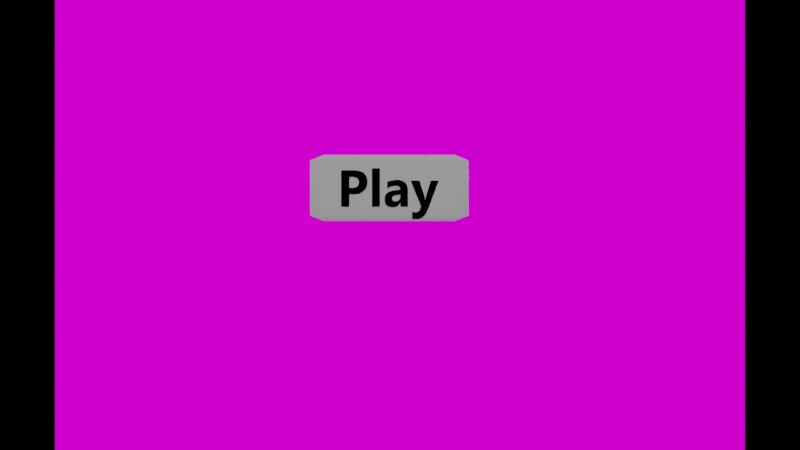 # Source: menu.blend  (saved by Blender 2.90.8; exported with 4.5.12 LTS)
import bpy
from mathutils import Matrix  # noqa: F401  (used for matrix-valued properties, if any)

bpy.ops.wm.read_factory_settings(use_empty=True)
scene = bpy.context.scene
scene.name = 'Scene'

# ---- collections
col_collection = bpy.data.collections.new('Collection'); scene.collection.children.link(col_collection)

# ---- images (referenced by path relative to the original .blend; pixels are not part of the script)
import os
ASSET_DIR = os.environ.get("B2B_ASSET_DIR", "")  # directory of the original .blend (textures are referenced by path, not embedded)
HERE = os.path.dirname(os.path.abspath(__file__))  # packed textures are extracted next to this script under _unpacked/

def load_image(name, relpath, width, height, colorspace="sRGB"):
    """Load a texture the original file referenced (path relative to the .blend, or extracted next to this script)."""
    p = next((c for c in (os.path.join(HERE, relpath), os.path.join(ASSET_DIR, relpath)) if relpath and os.path.exists(c)), "")
    if p:
        img = bpy.data.images.load(p, check_existing=True)
        img.name = name
    else:  # same state as the original file: an image datablock whose file is absent (Cycles renders it pink)
        img = bpy.data.images.new(name, width, height)
        img.source = "FILE"
        img.filepath = "//" + (relpath or name)
    img.colorspace_settings.name = colorspace
    return img
img_start_png = load_image('start.png', 'start.png', 1024, 1024, 'sRGB')

# ---- materials (node trees are filled in below, after node groups)
mat_start = bpy.data.materials.new('start')
mat_start.use_transparent_shadow = False
mat_material_002 = bpy.data.materials.new('Material.002')
mat_material_002.use_transparent_shadow = False
mat_material_002.diffuse_color = (1.0, 1.0, 1.0, 1.0)
mat_material_001 = bpy.data.materials.new('Material.001')
mat_material_001.use_transparent_shadow = False
mat_material_001.diffuse_color = (0.0, 0.0, 0.0, 1.0)

# ---- material node trees
mat_start.use_nodes = True; mat_start.node_tree.nodes.clear()
_N = mat_start.node_tree.nodes; _L = mat_start.node_tree.links
n0 = _N.new('ShaderNodeOutputMaterial'); n0.name = 'Material Output'; n0.location = (263, 260)
n1 = _N.new('ShaderNodeEmission'); n1.name = 'Emission'; n1.location = (4, 232)
n2 = _N.new('ShaderNodeTexImage'); n2.name = 'Image Texture'; n2.location = (-373, 217)
n2.image = img_start_png
_L.new(n2.outputs[0], n1.inputs[0])
_L.new(n1.outputs[0], n0.inputs[0])
n0.is_active_output = True

# ---- world
world_world = bpy.data.worlds.new('World'); scene.world = world_world
world_world.use_nodes = True; world_world.node_tree.nodes.clear()
_N = world_world.node_tree.nodes; _L = world_world.node_tree.links
n0 = _N.new('ShaderNodeOutputWorld'); n0.name = 'World Output'; n0.location = (300, 300)
n1 = _N.new('ShaderNodeBackground'); n1.name = 'Background'; n1.location = (10, 300)
n1.inputs[0].default_value = (0.0, 0.0, 0.0, 1.0)
_L.new(n1.outputs[0], n0.inputs[0])
n0.is_active_output = True
world_world.color = (0.05088, 0.05088, 0.05088)
world_world.use_sun_shadow = False
world_world.sun_shadow_jitter_overblur = 0.0

# ---- cameras
cam_camera = bpy.data.cameras.new('Camera')
cam_camera.sensor_fit = 'VERTICAL'
cam_camera.clip_end = 100.0
cam_camera.ortho_scale = 7.314

# ---- lights
light_light = bpy.data.lights.new('Light', 'POINT')
light_light.transmission_factor = 0.0
light_light.energy = 1000.0
light_light.shadow_soft_size = 0.1
light_light.shadow_maximum_resolution = 0.006
light_light.use_absolute_resolution = True
light_sun = bpy.data.lights.new('Sun', 'SUN')
light_sun.transmission_factor = 0.0
light_sun.energy = 1.0
light_sun.shadow_soft_size = 0.125

# ---- meshes
me_plane = bpy.data.meshes.new('Plane')
me_plane.from_pydata([(-1.0, -1.0, 0.0), (1.0, -1.0, 0.0), (-1.0, 1.0, 0.0), (1.0, 1.0, 0.0)], [], [(0, 1, 3, 2)])
_uv = me_plane.uv_layers.new(name='UVMap')
_uv.uv.foreach_set('vector', [0.0, 0.0, 1.0, 0.0, 1.0, 1.0, 0.0, 1.0])
me_plane.materials.append(mat_start)
me_plane.use_remesh_fix_poles = True
me_plane.use_remesh_preserve_attributes = False
me_plane.use_mirror_vertex_groups = False
me_plane.update()
me_cube_001 = bpy.data.meshes.new('Cube.001')
me_cube_001.from_pydata([(-1.0, -1.0, -1.0), (-1.0, -1.0, 1.0), (-1.0, 1.0, -1.0), (-1.0, 1.0, 1.0), (1.0, -1.0, -1.0), (1.0, -1.0, 1.0), (1.0, 1.0, -1.0), (1.0, 1.0, 1.0), (-1.0, 0.0, -1.0), (-1.0, 0.0, 1.0), (1.0, 0.0, -1.0), (1.0, 0.0, 1.0)], [], [(8, 9, 3, 2), (2, 3, 7, 6), (10, 11, 5, 4), (4, 5, 1, 0), (8, 10, 4, 0), (11, 9, 1, 5), (7, 3, 9, 11), (2, 6, 10, 8), (6, 7, 11, 10), (0, 1, 9, 8)])
me_cube_001.polygons.foreach_set('use_smooth', [True] * 10)
_uv = me_cube_001.uv_layers.new(name='UVMap')
_uv.uv.foreach_set('vector', [0.375, 0.125, 0.625, 0.125, 0.625, 0.25, 0.375, 0.25, 0.375, 0.25, 0.625, 0.25, 0.625, 0.5, 0.375, 0.5, 0.375, 0.625, 0.625, 0.625, 0.625, 0.75, 0.375, 0.75, 0.375, 0.75, 0.625, 0.75, 0.625, 1.0, 0.375, 1.0, 0.125, 0.625, 0.375, 0.625, 0.375, 0.75, 0.125, 0.75, 0.625, 0.625, 0.875, 0.625, 0.875, 0.75, 0.625, 0.75, 0.625, 0.5, 0.875, 0.5, 0.875, 0.625, 0.625, 0.625, 0.125, 0.5, 0.375, 0.5, 0.375, 0.625, 0.125, 0.625, 0.375, 0.5, 0.625, 0.5, 0.625, 0.625, 0.375, 0.625, 0.375, 0.0, 0.625, 0.0, 0.625, 0.125, 0.375, 0.125])
me_cube_001.materials.append(mat_material_002)
me_cube_001.use_remesh_fix_poles = True
me_cube_001.use_remesh_preserve_attributes = False
me_cube_001.use_mirror_vertex_groups = False
me_cube_001.update()
me_text = bpy.data.meshes.new('Text')
me_text.from_pydata([(1.351, 0.3417, 0.0), (1.213, -0.02736, 0.0), (1.204, -0.04863, 0.0), (1.194, -0.06804, 0.0), (1.184, -0.08561, 0.0), (1.174, -0.1013, 0.0), (1.162, -0.1152, 0.0), (1.15, -0.1272, 0.0), (1.137, -0.1374, 0.0), (1.123, -0.1457, 0.0), (1.109, -0.1522, 0.0), (1.094, -0.1568, 0.0), (1.078, -0.1596, 0.0), (1.062, -0.1605, 0.0), (1.055, -0.1604, 0.0), (1.049, -0.1603, 0.0), (1.043, -0.16, 0.0), (1.038, -0.1595, 0.0), (1.032, -0.159, 0.0), (1.027, -0.1583, 0.0), (1.022, -0.1575, 0.0), (1.017, -0.1566, 0.0), (1.012, -0.1556, 0.0), (1.007, -0.1545, 0.0), (1.003, -0.1532, 0.0), (0.9987, -0.1518, 0.0), (0.9987, -0.06773, 0.0), (1.002, -0.06971, 0.0), (1.006, -0.07151, 0.0), (1.009, -0.07314, 0.0), (1.013, -0.07459, 0.0), (1.017, -0.07588, 0.0), (1.021, -0.07699, 0.0), (1.024, -0.07794, 0.0), (1.028, -0.07871, 0.0), (1.032, -0.07931, 0.0), (1.036, -0.07974, 0.0), (1.04, -0.07999, 0.0), (1.044, -0.08008, 0.0), (1.051, -0.07981, 0.0), (1.057, -0.07901, 0.0), (1.063, -0.07768, 0.0), (1.069, -0.07582, 0.0), (1.074, -0.07342, 0.0), (1.079, -0.07049, 0.0), (1.083, -0.06702, 0.0), (1.088, -0.06303, 0.0), (1.092, -0.0585, 0.0), (1.095, -0.05343, 0.0), (1.098, -0.04784, 0.0), (1.101, -0.04171, 0.0), (1.119, 0.0006673, 0.0), (0.9803, 0.3417, 0.0), (1.097, 0.3417, 0.0), (1.161, 0.1338, 0.0), (1.162, 0.1305, 0.0), (1.163, 0.1272, 0.0), (1.164, 0.1237, 0.0), (1.165, 0.1201, 0.0), (1.165, 0.1165, 0.0), (1.166, 0.1127, 0.0), (1.167, 0.1088, 0.0), (1.168, 0.1049, 0.0), (1.168, 0.1008, 0.0), (1.169, 0.09668, 0.0), (1.17, 0.09243, 0.0), (1.17, 0.08809, 0.0), (1.172, 0.08809, 0.0), (1.172, 0.09136, 0.0), (1.173, 0.09472, 0.0), (1.173, 0.09816, 0.0), (1.174, 0.1017, 0.0), (1.175, 0.1053, 0.0), (1.176, 0.109, 0.0), (1.177, 0.1128, 0.0), (1.178, 0.1167, 0.0), (1.179, 0.1207, 0.0), (1.18, 0.1247, 0.0), (1.181, 0.1289, 0.0), (1.183, 0.1331, 0.0), (1.247, 0.3417, 0.0), (0.9426, 0.0, 0.0), (0.8428, 0.0, 0.0), (0.8428, 0.04905, 0.0), (0.8415, 0.04905, 0.0), (0.8356, 0.03988, 0.0), (0.8291, 0.03151, 0.0), (0.8223, 0.02394, 0.0), (0.8149, 0.01717, 0.0), (0.8071, 0.01119, 0.0), (0.7989, 0.006006, 0.0), (0.7902, 0.001622, 0.0), (0.781, -0.001965, 0.0), (0.7714, -0.004755, 0.0), (0.7613, -0.006747, 0.0), (0.7507, -0.007943, 0.0), (0.7397, -0.008342, 0.0), (0.7316, -0.008146, 0.0), (0.7238, -0.007558, 0.0), (0.7162, -0.006579, 0.0), (0.7089, -0.005209, 0.0), (0.702, -0.003447, 0.0), (0.6953, -0.001293, 0.0), (0.6889, 0.001252, 0.0), (0.6829, 0.004189, 0.0), (0.6771, 0.007518, 0.0), (0.6716, 0.01124, 0.0), (0.6664, 0.01535, 0.0), (0.6615, 0.01985, 0.0), (0.6569, 0.02468, 0.0), (0.6528, 0.02978, 0.0), (0.649, 0.03513, 0.0), (0.6456, 0.04074, 0.0), (0.6427, 0.04662, 0.0), (0.6401, 0.05276, 0.0), (0.6379, 0.05916, 0.0), (0.6361, 0.06583, 0.0), (0.6347, 0.07275, 0.0), (0.6338, 0.07994, 0.0), (0.6332, 0.08738, 0.0), (0.633, 0.0951, 0.0), (0.6338, 0.1111, 0.0), (0.6362, 0.1259, 0.0), (0.6403, 0.1396, 0.0), (0.6461, 0.152, 0.0), (0.6534, 0.1634, 0.0), (0.6624, 0.1735, 0.0), (0.673, 0.1825, 0.0), (0.6853, 0.1903, 0.0), (0.6992, 0.1969, 0.0), (0.7148, 0.2024, 0.0), (0.7319, 0.2067, 0.0), (0.7508, 0.2099, 0.0), (0.8435, 0.2222, 0.0), (0.8431, 0.2312, 0.0), (0.8418, 0.2394, 0.0), (0.8397, 0.2467, 0.0), (0.8368, 0.2534, 0.0), (0.833, 0.2592, 0.0), (0.8283, 0.2643, 0.0), (0.8228, 0.2685, 0.0), (0.8165, 0.272, 0.0), (0.8094, 0.2748, 0.0), (0.8013, 0.2767, 0.0), (0.7925, 0.2779, 0.0), (0.7828, 0.2783, 0.0), (0.7726, 0.278, 0.0), (0.7626, 0.2773, 0.0), (0.7526, 0.276, 0.0), (0.7427, 0.2742, 0.0), (0.7329, 0.272, 0.0), (0.7232, 0.2692, 0.0), (0.7136, 0.2659, 0.0), (0.704, 0.2621, 0.0), (0.6946, 0.2578, 0.0), (0.6852, 0.253, 0.0), (0.6759, 0.2477, 0.0), (0.6667, 0.2419, 0.0), (0.6667, 0.3213, 0.0), (0.6704, 0.3232, 0.0), (0.6745, 0.325, 0.0), (0.6787, 0.3268, 0.0), (0.6831, 0.3286, 0.0), (0.6878, 0.3303, 0.0), (0.6927, 0.332, 0.0), (0.6979, 0.3336, 0.0), (0.7032, 0.3353, 0.0), (0.7088, 0.3368, 0.0), (0.7146, 0.3384, 0.0), (0.7206, 0.3399, 0.0), (0.7269, 0.3413, 0.0), (0.7332, 0.3427, 0.0), (0.7394, 0.344, 0.0), (0.7456, 0.3451, 0.0), (0.7516, 0.3462, 0.0), (0.7575, 0.3471, 0.0), (0.7634, 0.3478, 0.0), (0.7691, 0.3485, 0.0), (0.7748, 0.3491, 0.0), (0.7804, 0.3495, 0.0), (0.7858, 0.3498, 0.0), (0.7912, 0.35, 0.0), (0.7965, 0.35, 0.0), (0.8198, 0.349, 0.0), (0.8411, 0.346, 0.0), (0.8604, 0.3409, 0.0), (0.8777, 0.3338, 0.0), (0.8929, 0.3247, 0.0), (0.9061, 0.3136, 0.0), (0.9172, 0.3004, 0.0), (0.9264, 0.2852, 0.0), (0.9335, 0.268, 0.0), (0.9385, 0.2488, 0.0), (0.9416, 0.2275, 0.0), (0.9426, 0.2042, 0.0), (0.8435, 0.1388, 0.0), (0.8435, 0.1618, 0.0), (0.7814, 0.1538, 0.0), (0.7732, 0.1525, 0.0), (0.7657, 0.1507, 0.0), (0.759, 0.1484, 0.0), (0.7529, 0.1457, 0.0), (0.7475, 0.1425, 0.0), (0.7429, 0.1389, 0.0), (0.739, 0.1348, 0.0), (0.7358, 0.1302, 0.0), (0.7333, 0.1252, 0.0), (0.7315, 0.1198, 0.0), (0.7304, 0.1138, 0.0), (0.7301, 0.1074, 0.0), (0.7302, 0.1045, 0.0), (0.7304, 0.1016, 0.0), (0.7308, 0.09884, 0.0), (0.7315, 0.09615, 0.0), (0.7322, 0.09356, 0.0), (0.7332, 0.09105, 0.0), (0.7343, 0.08863, 0.0), (0.7356, 0.08631, 0.0), (0.7371, 0.08407, 0.0), (0.7388, 0.08193, 0.0), (0.7406, 0.07987, 0.0), (0.7426, 0.07791, 0.0), (0.7447, 0.07607, 0.0), (0.747, 0.07439, 0.0), (0.7494, 0.07287, 0.0), (0.7519, 0.07152, 0.0), (0.7545, 0.07032, 0.0), (0.7573, 0.06928, 0.0), (0.7602, 0.0684, 0.0), (0.7632, 0.06768, 0.0), (0.7663, 0.06712, 0.0), (0.7696, 0.06672, 0.0), (0.7729, 0.06648, 0.0), (0.7764, 0.0664, 0.0), (0.7813, 0.06654, 0.0), (0.786, 0.06697, 0.0), (0.7906, 0.06768, 0.0), (0.795, 0.06868, 0.0), (0.7993, 0.06996, 0.0), (0.8034, 0.07153, 0.0), (0.8073, 0.07338, 0.0), (0.8111, 0.07552, 0.0), (0.8148, 0.07794, 0.0), (0.8183, 0.08065, 0.0), (0.8216, 0.08364, 0.0), (0.8248, 0.08692, 0.0), (0.8278, 0.09042, 0.0), (0.8305, 0.09406, 0.0), (0.833, 0.09786, 0.0), (0.8352, 0.1018, 0.0), (0.8372, 0.1059, 0.0), (0.8388, 0.1102, 0.0), (0.8403, 0.1146, 0.0), (0.8414, 0.1191, 0.0), (0.8423, 0.1238, 0.0), (0.843, 0.1287, 0.0), (0.8434, 0.1337, 0.0), (0.5696, 0.0, 0.0), (0.4641, 0.0, 0.0), (0.4641, 0.5058, 0.0), (0.5696, 0.5058, 0.0), (0.1625, 0.1648, 0.0), (0.1625, 0.0, 0.0), (0.05472, 0.0, 0.0), (0.05472, 0.4785, 0.0), (0.2236, 0.4785, 0.0), (0.2524, 0.4774, 0.0), (0.2788, 0.4742, 0.0), (0.3027, 0.4689, 0.0), (0.324, 0.4615, 0.0), (0.3429, 0.452, 0.0), (0.3592, 0.4404, 0.0), (0.373, 0.4266, 0.0), (0.3843, 0.4107, 0.0), (0.3931, 0.3927, 0.0), (0.3994, 0.3726, 0.0), (0.4031, 0.3503, 0.0), (0.4044, 0.326, 0.0), (0.404, 0.3142, 0.0), (0.403, 0.3027, 0.0), (0.4012, 0.2917, 0.0), (0.3986, 0.281, 0.0), (0.3954, 0.2707, 0.0), (0.3914, 0.2608, 0.0), (0.3867, 0.2513, 0.0), (0.3813, 0.2421, 0.0), (0.3752, 0.2334, 0.0), (0.3684, 0.225, 0.0), (0.3608, 0.217, 0.0), (0.3525, 0.2094, 0.0), (0.3436, 0.2023, 0.0), (0.3343, 0.1958, 0.0), (0.3244, 0.1899, 0.0), (0.3141, 0.1846, 0.0), (0.3032, 0.18, 0.0), (0.2919, 0.176, 0.0), (0.2801, 0.1726, 0.0), (0.2678, 0.1698, 0.0), (0.2551, 0.1676, 0.0), (0.2418, 0.1661, 0.0), (0.2281, 0.1651, 0.0), (0.2139, 0.1648, 0.0), (0.1625, 0.3957, 0.0), (0.1625, 0.2466, 0.0), (0.2049, 0.2466, 0.0), (0.2186, 0.2471, 0.0), (0.2312, 0.2487, 0.0), (0.2425, 0.2513, 0.0), (0.2527, 0.255, 0.0), (0.2617, 0.2597, 0.0), (0.2694, 0.2654, 0.0), (0.276, 0.2722, 0.0), (0.2814, 0.2801, 0.0), (0.2856, 0.289, 0.0), (0.2886, 0.2989, 0.0), (0.2904, 0.3099, 0.0), (0.291, 0.322, 0.0), (0.2904, 0.3338, 0.0), (0.2886, 0.3445, 0.0), (0.2856, 0.3543, 0.0), (0.2814, 0.363, 0.0), (0.276, 0.3706, 0.0), (0.2694, 0.3773, 0.0), (0.2617, 0.3829, 0.0), (0.2527, 0.3875, 0.0), (0.2425, 0.3911, 0.0), (0.2312, 0.3937, 0.0), (0.2186, 0.3952, 0.0), (0.2049, 0.3957, 0.0)], [], [(51, 53, 52), (51, 54, 53), (79, 0, 80), (79, 1, 0), (51, 55, 54), (78, 1, 79), (51, 56, 55), (77, 1, 78), (51, 57, 56), (76, 1, 77), (51, 58, 57), (75, 1, 76), (51, 59, 58), (74, 1, 75), (51, 60, 59), (73, 1, 74), (51, 61, 60), (72, 1, 73), (51, 62, 61), (71, 1, 72), (51, 63, 62), (70, 1, 71), (51, 64, 63), (69, 1, 70), (51, 65, 64), (68, 1, 69), (51, 66, 65), (67, 1, 68), (51, 67, 66), (51, 1, 67), (50, 1, 51), (50, 2, 1), (49, 2, 50), (48, 2, 49), (48, 3, 2), (47, 3, 48), (46, 3, 47), (45, 3, 46), (44, 3, 45), (25, 27, 26), (44, 4, 3), (25, 28, 27), (43, 4, 44), (25, 29, 28), (25, 30, 29), (42, 4, 43), (25, 31, 30), (41, 4, 42), (25, 32, 31), (25, 33, 32), (40, 4, 41), (25, 34, 33), (25, 35, 34), (39, 4, 40), (25, 36, 35), (25, 37, 36), (38, 4, 39), (25, 38, 37), (25, 4, 38), (25, 5, 4), (25, 6, 5), (25, 7, 6), (25, 8, 7), (25, 9, 8), (25, 10, 9), (24, 10, 25), (24, 11, 10), (23, 11, 24), (22, 11, 23), (21, 11, 22), (20, 11, 21), (20, 12, 11), (19, 12, 20), (18, 12, 19), (17, 12, 18), (16, 12, 17), (16, 13, 12), (15, 13, 16), (14, 13, 15), (181, 183, 182), (180, 183, 181), (179, 183, 180), (178, 183, 179), (177, 183, 178), (177, 184, 183), (176, 184, 177), (175, 184, 176), (174, 184, 175), (173, 184, 174), (173, 185, 184), (172, 185, 173), (171, 185, 172), (170, 185, 171), (169, 185, 170), (169, 186, 185), (168, 186, 169), (167, 186, 168), (166, 186, 167), (165, 186, 166), (165, 187, 186), (164, 187, 165), (163, 187, 164), (162, 187, 163), (161, 187, 162), (160, 187, 161), (159, 187, 160), (159, 188, 187), (158, 188, 159), (157, 156, 158), (156, 155, 158), (155, 154, 158), (154, 153, 158), (153, 152, 158), (152, 151, 158), (151, 150, 158), (150, 188, 158), (150, 149, 188), (149, 148, 188), (148, 189, 188), (148, 147, 189), (147, 146, 189), (146, 190, 189), (146, 145, 190), (145, 144, 190), (144, 191, 190), (143, 191, 144), (142, 191, 143), (141, 191, 142), (140, 191, 141), (139, 191, 140), (139, 192, 191), (138, 192, 139), (137, 192, 138), (136, 192, 137), (136, 193, 192), (135, 193, 136), (134, 193, 135), (133, 193, 134), (133, 194, 193), (132, 194, 133), (131, 194, 132), (130, 194, 131), (130, 196, 194), (196, 81, 194), (129, 196, 130), (128, 196, 129), (127, 196, 128), (126, 196, 127), (125, 196, 126), (124, 196, 125), (124, 197, 196), (195, 81, 196), (124, 198, 197), (124, 199, 198), (123, 199, 124), (123, 200, 199), (123, 201, 200), (123, 202, 201), (123, 203, 202), (122, 203, 123), (122, 204, 203), (256, 81, 195), (122, 205, 204), (255, 81, 256), (122, 206, 205), (254, 81, 255), (121, 206, 122), (121, 207, 206), (253, 81, 254), (121, 208, 207), (252, 81, 253), (251, 81, 252), (121, 209, 208), (120, 209, 121), (250, 81, 251), (120, 210, 209), (249, 81, 250), (120, 211, 210), (248, 81, 249), (120, 212, 211), (120, 213, 212), (247, 81, 248), (120, 214, 213), (119, 214, 120), (246, 81, 247), (119, 215, 214), (119, 216, 215), (245, 81, 246), (119, 217, 216), (118, 217, 119), (244, 81, 245), (118, 218, 217), (118, 219, 218), (243, 81, 244), (118, 220, 219), (242, 81, 243), (117, 220, 118), (117, 221, 220), (241, 81, 242), (117, 222, 221), (117, 223, 222), (240, 81, 241), (117, 224, 223), (239, 81, 240), (117, 225, 224), (116, 225, 117), (238, 83, 239), (83, 81, 239), (116, 226, 225), (116, 227, 226), (237, 83, 238), (116, 228, 227), (236, 83, 237), (116, 229, 228), (235, 83, 236), (116, 230, 229), (116, 231, 230), (234, 83, 235), (116, 232, 231), (233, 83, 234), (116, 233, 232), (116, 83, 233), (115, 83, 116), (114, 83, 115), (113, 84, 114), (84, 83, 114), (113, 85, 84), (82, 81, 83), (112, 85, 113), (111, 85, 112), (111, 86, 85), (110, 86, 111), (110, 87, 86), (109, 87, 110), (108, 87, 109), (108, 88, 87), (107, 88, 108), (107, 89, 88), (106, 89, 107), (105, 89, 106), (105, 90, 89), (104, 90, 105), (104, 91, 90), (103, 91, 104), (103, 92, 91), (102, 92, 103), (101, 92, 102), (101, 93, 92), (100, 93, 101), (100, 94, 93), (99, 94, 100), (98, 94, 99), (98, 95, 94), (97, 95, 98), (97, 96, 95), (258, 260, 259), (258, 257, 260), (263, 302, 264), (302, 265, 264), (302, 266, 265), (302, 267, 266), (302, 268, 267), (302, 269, 268), (302, 270, 269), (302, 271, 270), (302, 272, 271), (302, 273, 272), (302, 328, 273), (328, 274, 273), (263, 303, 302), (327, 274, 328), (326, 274, 327), (325, 274, 326), (325, 275, 274), (324, 275, 325), (323, 275, 324), (322, 275, 323), (321, 275, 322), (321, 276, 275), (320, 276, 321), (319, 276, 320), (318, 276, 319), (318, 277, 276), (317, 277, 318), (316, 277, 317), (316, 278, 277), (315, 278, 316), (315, 279, 278), (314, 279, 315), (314, 280, 279), (313, 280, 314), (313, 281, 280), (312, 281, 313), (312, 282, 281), (311, 282, 312), (310, 282, 311), (310, 283, 282), (309, 283, 310), (309, 284, 283), (308, 284, 309), (307, 284, 308), (306, 284, 307), (306, 285, 284), (305, 285, 306), (304, 285, 305), (263, 304, 303), (263, 261, 304), (261, 285, 304), (261, 286, 285), (261, 287, 286), (261, 288, 287), (261, 289, 288), (261, 290, 289), (261, 291, 290), (261, 292, 291), (261, 293, 292), (261, 294, 293), (261, 295, 294), (261, 296, 295), (261, 297, 296), (261, 298, 297), (261, 299, 298), (261, 300, 299), (261, 301, 300), (263, 262, 261)])
_uv = me_text.uv_layers.new(name='UVMap')
_uv.uv.foreach_set('vector', [0.6375, 0.0, 0.6625, 0.0, 0.65, 0.0, 0.6375, 0.0, 0.675, 0.0, 0.6625, 0.0, 0.9875, 0.0, 0.0, 0.0, 1.0, 0.0, 0.9875, 0.0, 0.0125, 0.0, 0.0, 0.0, 0.6375, 0.0, 0.6875, 0.0, 0.675, 0.0, 0.975, 0.0, 0.0125, 0.0, 0.9875, 0.0, 0.6375, 0.0, 0.7, 0.0, 0.6875, 0.0, 0.9625, 0.0, 0.0125, 0.0, 0.975, 0.0, 0.6375, 0.0, 0.7125, 0.0, 0.7, 0.0, 0.95, 0.0, 0.0125, 0.0, 0.9625, 0.0, 0.6375, 0.0, 0.725, 0.0, 0.7125, 0.0, 0.9375, 0.0, 0.0125, 0.0, 0.95, 0.0, 0.6375, 0.0, 0.7375, 0.0, 0.725, 0.0, 0.925, 0.0, 0.0125, 0.0, 0.9375, 0.0, 0.6375, 0.0, 0.75, 0.0, 0.7375, 0.0, 0.9125, 0.0, 0.0125, 0.0, 0.925, 0.0, 0.6375, 0.0, 0.7625, 0.0, 0.75, 0.0, 0.9, 0.0, 0.0125, 0.0, 0.9125, 0.0, 0.6375, 0.0, 0.775, 0.0, 0.7625, 0.0, 0.8875, 0.0, 0.0125, 0.0, 0.9, 0.0, 0.6375, 0.0, 0.7875, 0.0, 0.775, 0.0, 0.875, 0.0, 0.0125, 0.0, 0.8875, 0.0, 0.6375, 0.0, 0.8, 0.0, 0.7875, 0.0, 0.8625, 0.0, 0.0125, 0.0, 0.875, 0.0, 0.6375, 0.0, 0.8125, 0.0, 0.8, 0.0, 0.85, 0.0, 0.0125, 0.0, 0.8625, 0.0, 0.6375, 0.0, 0.825, 0.0, 0.8125, 0.0, 0.8375, 0.0, 0.0125, 0.0, 0.85, 0.0, 0.6375, 0.0, 0.8375, 0.0, 0.825, 0.0, 0.6375, 0.0, 0.0125, 0.0, 0.8375, 0.0, 0.625, 0.0, 0.0125, 0.0, 0.6375, 0.0, 0.625, 0.0, 0.025, 0.0, 0.0125, 0.0, 0.6125, 0.0, 0.025, 0.0, 0.625, 0.0, 0.6, 0.0, 0.025, 0.0, 0.6125, 0.0, 0.6, 0.0, 0.0375, 0.0, 0.025, 0.0, 0.5875, 0.0, 0.0375, 0.0, 0.6, 0.0, 0.575, 0.0, 0.0375, 0.0, 0.5875, 0.0, 0.5625, 0.0, 0.0375, 0.0, 0.575, 0.0, 0.55, 0.0, 0.0375, 0.0, 0.5625, 0.0, 0.3125, 0.0, 0.3375, 0.0, 0.325, 0.0, 0.55, 0.0, 0.05, 0.0, 0.0375, 0.0, 0.3125, 0.0, 0.35, 0.0, 0.3375, 0.0, 0.5375, 0.0, 0.05, 0.0, 0.55, 0.0, 0.3125, 0.0, 0.3625, 0.0, 0.35, 0.0, 0.3125, 0.0, 0.375, 0.0, 0.3625, 0.0, 0.525, 0.0, 0.05, 0.0, 0.5375, 0.0, 0.3125, 0.0, 0.3875, 0.0, 0.375, 0.0, 0.5125, 0.0, 0.05, 0.0, 0.525, 0.0, 0.3125, 0.0, 0.4, 0.0, 0.3875, 0.0, 0.3125, 0.0, 0.4125, 0.0, 0.4, 0.0, 0.5, 0.0, 0.05, 0.0, 0.5125, 0.0, 0.3125, 0.0, 0.425, 0.0, 0.4125, 0.0, 0.3125, 0.0, 0.4375, 0.0, 0.425, 0.0, 0.4875, 0.0, 0.05, 0.0, 0.5, 0.0, 0.3125, 0.0, 0.45, 0.0, 0.4375, 0.0, 0.3125, 0.0, 0.4625, 0.0, 0.45, 0.0, 0.475, 0.0, 0.05, 0.0, 0.4875, 0.0, 0.3125, 0.0, 0.475, 0.0, 0.4625, 0.0, 0.3125, 0.0, 0.05, 0.0, 0.475, 0.0, 0.3125, 0.0, 0.0625, 0.0, 0.05, 0.0, 0.3125, 0.0, 0.075, 0.0, 0.0625, 0.0, 0.3125, 0.0, 0.0875, 0.0, 0.075, 0.0, 0.3125, 0.0, 0.1, 0.0, 0.0875, 0.0, 0.3125, 0.0, 0.1125, 0.0, 0.1, 0.0, 0.3125, 0.0, 0.125, 0.0, 0.1125, 0.0, 0.3, 0.0, 0.125, 0.0, 0.3125, 0.0, 0.3, 0.0, 0.1375, 0.0, 0.125, 0.0, 0.2875, 0.0, 0.1375, 0.0, 0.3, 0.0, 0.275, 0.0, 0.1375, 0.0, 0.2875, 0.0, 0.2625, 0.0, 0.1375, 0.0, 0.275, 0.0, 0.25, 0.0, 0.1375, 0.0, 0.2625, 0.0, 0.25, 0.0, 0.15, 0.0, 0.1375, 0.0, 0.2375, 0.0, 0.15, 0.0, 0.25, 0.0, 0.225, 0.0, 0.15, 0.0, 0.2375, 0.0, 0.2125, 0.0, 0.15, 0.0, 0.225, 0.0, 0.2, 0.0, 0.15, 0.0, 0.2125, 0.0, 0.2, 0.0, 0.1625, 0.0, 0.15, 0.0, 0.1875, 0.0, 0.1625, 0.0, 0.2, 0.0, 0.175, 0.0, 0.1625, 0.0, 0.1875, 0.0, 0.5714, 0.0, 0.5829, 0.0, 0.5771, 0.0, 0.5657, 0.0, 0.5829, 0.0, 0.5714, 0.0, 0.56, 0.0, 0.5829, 0.0, 0.5657, 0.0, 0.5543, 0.0, 0.5829, 0.0, 0.56, 0.0, 0.5486, 0.0, 0.5829, 0.0, 0.5543, 0.0, 0.5486, 0.0, 0.5886, 0.0, 0.5829, 0.0, 0.5429, 0.0, 0.5886, 0.0, 0.5486, 0.0, 0.5371, 0.0, 0.5886, 0.0, 0.5429, 0.0, 0.5314, 0.0, 0.5886, 0.0, 0.5371, 0.0, 0.5257, 0.0, 0.5886, 0.0, 0.5314, 0.0, 0.5257, 0.0, 0.5943, 0.0, 0.5886, 0.0, 0.52, 0.0, 0.5943, 0.0, 0.5257, 0.0, 0.5143, 0.0, 0.5943, 0.0, 0.52, 0.0, 0.5086, 0.0, 0.5943, 0.0, 0.5143, 0.0, 0.5029, 0.0, 0.5943, 0.0, 0.5086, 0.0, 0.5029, 0.0, 0.6, 0.0, 0.5943, 0.0, 0.4971, 0.0, 0.6, 0.0, 0.5029, 0.0, 0.4914, 0.0, 0.6, 0.0, 0.4971, 0.0, 0.4857, 0.0, 0.6, 0.0, 0.4914, 0.0, 0.48, 0.0, 0.6, 0.0, 0.4857, 0.0, 0.48, 0.0, 0.6057, 0.0, 0.6, 0.0, 0.4743, 0.0, 0.6057, 0.0, 0.48, 0.0, 0.4686, 0.0, 0.6057, 0.0, 0.4743, 0.0, 0.4629, 0.0, 0.6057, 0.0, 0.4686, 0.0, 0.4571, 0.0, 0.6057, 0.0, 0.4629, 0.0, 0.4514, 0.0, 0.6057, 0.0, 0.4571, 0.0, 0.4457, 0.0, 0.6057, 0.0, 0.4514, 0.0, 0.4457, 0.0, 0.6114, 0.0, 0.6057, 0.0, 0.44, 0.0, 0.6114, 0.0, 0.4457, 0.0, 0.4343, 0.0, 0.4286, 0.0, 0.44, 0.0, 0.4286, 0.0, 0.4229, 0.0, 0.44, 0.0, 0.4229, 0.0, 0.4171, 0.0, 0.44, 0.0, 0.4171, 0.0, 0.4114, 0.0, 0.44, 0.0, 0.4114, 0.0, 0.4057, 0.0, 0.44, 0.0, 0.4057, 0.0, 0.4, 0.0, 0.44, 0.0, 0.4, 0.0, 0.3943, 0.0, 0.44, 0.0, 0.3943, 0.0, 0.6114, 0.0, 0.44, 0.0, 0.3943, 0.0, 0.3886, 0.0, 0.6114, 0.0, 0.3886, 0.0, 0.3829, 0.0, 0.6114, 0.0, 0.3829, 0.0, 0.6171, 0.0, 0.6114, 0.0, 0.3829, 0.0, 0.3771, 0.0, 0.6171, 0.0, 0.3771, 0.0, 0.3714, 0.0, 0.6171, 0.0, 0.3714, 0.0, 0.6229, 0.0, 0.6171, 0.0, 0.3714, 0.0, 0.3657, 0.0, 0.6229, 0.0, 0.3657, 0.0, 0.36, 0.0, 0.6229, 0.0, 0.36, 0.0, 0.6286, 0.0, 0.6229, 0.0, 0.3543, 0.0, 0.6286, 0.0, 0.36, 0.0, 0.3486, 0.0, 0.6286, 0.0, 0.3543, 0.0, 0.3429, 0.0, 0.6286, 0.0, 0.3486, 0.0, 0.3371, 0.0, 0.6286, 0.0, 0.3429, 0.0, 0.3314, 0.0, 0.6286, 0.0, 0.3371, 0.0, 0.3314, 0.0, 0.6343, 0.0, 0.6286, 0.0, 0.3257, 0.0, 0.6343, 0.0, 0.3314, 0.0, 0.32, 0.0, 0.6343, 0.0, 0.3257, 0.0, 0.3143, 0.0, 0.6343, 0.0, 0.32, 0.0, 0.3143, 0.0, 0.64, 0.0, 0.6343, 0.0, 0.3086, 0.0, 0.64, 0.0, 0.3143, 0.0, 0.3029, 0.0, 0.64, 0.0, 0.3086, 0.0, 0.2971, 0.0, 0.64, 0.0, 0.3029, 0.0, 0.2971, 0.0, 0.6457, 0.0, 0.64, 0.0, 0.2914, 0.0, 0.6457, 0.0, 0.2971, 0.0, 0.2857, 0.0, 0.6457, 0.0, 0.2914, 0.0, 0.28, 0.0, 0.6457, 0.0, 0.2857, 0.0, 0.28, 0.0, 0.6571, 0.0, 0.6457, 0.0, 0.6571, 0.0, 0.0, 0.0, 0.6457, 0.0, 0.2743, 0.0, 0.6571, 0.0, 0.28, 0.0, 0.2686, 0.0, 0.6571, 0.0, 0.2743, 0.0, 0.2629, 0.0, 0.6571, 0.0, 0.2686, 0.0, 0.2571, 0.0, 0.6571, 0.0, 0.2629, 0.0, 0.2514, 0.0, 0.6571, 0.0, 0.2571, 0.0, 0.2457, 0.0, 0.6571, 0.0, 0.2514, 0.0, 0.2457, 0.0, 0.6629, 0.0, 0.6571, 0.0, 0.6514, 0.0, 0.0, 0.0, 0.6571, 0.0, 0.2457, 0.0, 0.6686, 0.0, 0.6629, 0.0, 0.2457, 0.0, 0.6743, 0.0, 0.6686, 0.0, 0.24, 0.0, 0.6743, 0.0, 0.2457, 0.0, 0.24, 0.0, 0.68, 0.0, 0.6743, 0.0, 0.24, 0.0, 0.6857, 0.0, 0.68, 0.0, 0.24, 0.0, 0.6914, 0.0, 0.6857, 0.0, 0.24, 0.0, 0.6971, 0.0, 0.6914, 0.0, 0.2343, 0.0, 0.6971, 0.0, 0.24, 0.0, 0.2343, 0.0, 0.7029, 0.0, 0.6971, 0.0, 1.0, 0.0, 0.0, 0.0, 0.6514, 0.0, 0.2343, 0.0, 0.7086, 0.0, 0.7029, 0.0, 0.9943, 0.0, 0.0, 0.0, 1.0, 0.0, 0.2343, 0.0, 0.7143, 0.0, 0.7086, 0.0, 0.9886, 0.0, 0.0, 0.0, 0.9943, 0.0, 0.2286, 0.0, 0.7143, 0.0, 0.2343, 0.0, 0.2286, 0.0, 0.72, 0.0, 0.7143, 0.0, 0.9829, 0.0, 0.0, 0.0, 0.9886, 0.0, 0.2286, 0.0, 0.7257, 0.0, 0.72, 0.0, 0.9771, 0.0, 0.0, 0.0, 0.9829, 0.0, 0.9714, 0.0, 0.0, 0.0, 0.9771, 0.0, 0.2286, 0.0, 0.7314, 0.0, 0.7257, 0.0, 0.2229, 0.0, 0.7314, 0.0, 0.2286, 0.0, 0.9657, 0.0, 0.0, 0.0, 0.9714, 0.0, 0.2229, 0.0, 0.7371, 0.0, 0.7314, 0.0, 0.96, 0.0, 0.0, 0.0, 0.9657, 0.0, 0.2229, 0.0, 0.7429, 0.0, 0.7371, 0.0, 0.9543, 0.0, 0.0, 0.0, 0.96, 0.0, 0.2229, 0.0, 0.7486, 0.0, 0.7429, 0.0, 0.2229, 0.0, 0.7543, 0.0, 0.7486, 0.0, 0.9486, 0.0, 0.0, 0.0, 0.9543, 0.0, 0.2229, 0.0, 0.76, 0.0, 0.7543, 0.0, 0.2171, 0.0, 0.76, 0.0, 0.2229, 0.0, 0.9429, 0.0, 0.0, 0.0, 0.9486, 0.0, 0.2171, 0.0, 0.7657, 0.0, 0.76, 0.0, 0.2171, 0.0, 0.7714, 0.0, 0.7657, 0.0, 0.9371, 0.0, 0.0, 0.0, 0.9429, 0.0, 0.2171, 0.0, 0.7771, 0.0, 0.7714, 0.0, 0.2114, 0.0, 0.7771, 0.0, 0.2171, 0.0, 0.9314, 0.0, 0.0, 0.0, 0.9371, 0.0, 0.2114, 0.0, 0.7829, 0.0, 0.7771, 0.0, 0.2114, 0.0, 0.7886, 0.0, 0.7829, 0.0, 0.9257, 0.0, 0.0, 0.0, 0.9314, 0.0, 0.2114, 0.0, 0.7943, 0.0, 0.7886, 0.0, 0.92, 0.0, 0.0, 0.0, 0.9257, 0.0, 0.2057, 0.0, 0.7943, 0.0, 0.2114, 0.0, 0.2057, 0.0, 0.8, 0.0, 0.7943, 0.0, 0.9143, 0.0, 0.0, 0.0, 0.92, 0.0, 0.2057, 0.0, 0.8057, 0.0, 0.8, 0.0, 0.2057, 0.0, 0.8114, 0.0, 0.8057, 0.0, 0.9086, 0.0, 0.0, 0.0, 0.9143, 0.0, 0.2057, 0.0, 0.8171, 0.0, 0.8114, 0.0, 0.9029, 0.0, 0.0, 0.0, 0.9086, 0.0, 0.2057, 0.0, 0.8229, 0.0, 0.8171, 0.0, 0.2, 0.0, 0.8229, 0.0, 0.2057, 0.0, 0.8971, 0.0, 0.01143, 0.0, 0.9029, 0.0, 0.01143, 0.0, 0.0, 0.0, 0.9029, 0.0, 0.2, 0.0, 0.8286, 0.0, 0.8229, 0.0, 0.2, 0.0, 0.8343, 0.0, 0.8286, 0.0, 0.8914, 0.0, 0.01143, 0.0, 0.8971, 0.0, 0.2, 0.0, 0.84, 0.0, 0.8343, 0.0, 0.8857, 0.0, 0.01143, 0.0, 0.8914, 0.0, 0.2, 0.0, 0.8457, 0.0, 0.84, 0.0, 0.88, 0.0, 0.01143, 0.0, 0.8857, 0.0, 0.2, 0.0, 0.8514, 0.0, 0.8457, 0.0, 0.2, 0.0, 0.8571, 0.0, 0.8514, 0.0, 0.8743, 0.0, 0.01143, 0.0, 0.88, 0.0, 0.2, 0.0, 0.8629, 0.0, 0.8571, 0.0, 0.8686, 0.0, 0.01143, 0.0, 0.8743, 0.0, 0.2, 0.0, 0.8686, 0.0, 0.8629, 0.0, 0.2, 0.0, 0.01143, 0.0, 0.8686, 0.0, 0.1943, 0.0, 0.01143, 0.0, 0.2, 0.0, 0.1886, 0.0, 0.01143, 0.0, 0.1943, 0.0, 0.1829, 0.0, 0.01714, 0.0, 0.1886, 0.0, 0.01714, 0.0, 0.01143, 0.0, 0.1886, 0.0, 0.1829, 0.0, 0.02286, 0.0, 0.01714, 0.0, 0.005714, 0.0, 0.0, 0.0, 0.01143, 0.0, 0.1771, 0.0, 0.02286, 0.0, 0.1829, 0.0, 0.1714, 0.0, 0.02286, 0.0, 0.1771, 0.0, 0.1714, 0.0, 0.02857, 0.0, 0.02286, 0.0, 0.1657, 0.0, 0.02857, 0.0, 0.1714, 0.0, 0.1657, 0.0, 0.03429, 0.0, 0.02857, 0.0, 0.16, 0.0, 0.03429, 0.0, 0.1657, 0.0, 0.1543, 0.0, 0.03429, 0.0, 0.16, 0.0, 0.1543, 0.0, 0.04, 0.0, 0.03429, 0.0, 0.1486, 0.0, 0.04, 0.0, 0.1543, 0.0, 0.1486, 0.0, 0.04571, 0.0, 0.04, 0.0, 0.1429, 0.0, 0.04571, 0.0, 0.1486, 0.0, 0.1371, 0.0, 0.04571, 0.0, 0.1429, 0.0, 0.1371, 0.0, 0.05143, 0.0, 0.04571, 0.0, 0.1314, 0.0, 0.05143, 0.0, 0.1371, 0.0, 0.1314, 0.0, 0.05714, 0.0, 0.05143, 0.0, 0.1257, 0.0, 0.05714, 0.0, 0.1314, 0.0, 0.1257, 0.0, 0.06286, 0.0, 0.05714, 0.0, 0.12, 0.0, 0.06286, 0.0, 0.1257, 0.0, 0.1143, 0.0, 0.06286, 0.0, 0.12, 0.0, 0.1143, 0.0, 0.06857, 0.0, 0.06286, 0.0, 0.1086, 0.0, 0.06857, 0.0, 0.1143, 0.0, 0.1086, 0.0, 0.07429, 0.0, 0.06857, 0.0, 0.1029, 0.0, 0.07429, 0.0, 0.1086, 0.0, 0.09714, 0.0, 0.07429, 0.0, 0.1029, 0.0, 0.09714, 0.0, 0.08, 0.0, 0.07429, 0.0, 0.09143, 0.0, 0.08, 0.0, 0.09714, 0.0, 0.09143, 0.0, 0.08571, 0.0, 0.08, 0.0, 0.3333, 0.0, 1.0, 0.0, 0.6667, 0.0, 0.3333, 0.0, 0.0, 0.0, 1.0, 0.0, 0.02985, 0.0, 0.6119, 0.0, 0.04478, 0.0, 0.6119, 0.0, 0.0597, 0.0, 0.04478, 0.0, 0.6119, 0.0, 0.07463, 0.0, 0.0597, 0.0, 0.6119, 0.0, 0.08955, 0.0, 0.07463, 0.0, 0.6119, 0.0, 0.1045, 0.0, 0.08955, 0.0, 0.6119, 0.0, 0.1194, 0.0, 0.1045, 0.0, 0.6119, 0.0, 0.1343, 0.0, 0.1194, 0.0, 0.6119, 0.0, 0.1493, 0.0, 0.1343, 0.0, 0.6119, 0.0, 0.1642, 0.0, 0.1493, 0.0, 0.6119, 0.0, 0.1791, 0.0, 0.1642, 0.0, 0.6119, 0.0, 1.0, 0.0, 0.1791, 0.0, 1.0, 0.0, 0.194, 0.0, 0.1791, 0.0, 0.02985, 0.0, 0.6269, 0.0, 0.6119, 0.0, 0.9851, 0.0, 0.194, 0.0, 1.0, 0.0, 0.9701, 0.0, 0.194, 0.0, 0.9851, 0.0, 0.9552, 0.0, 0.194, 0.0, 0.9701, 0.0, 0.9552, 0.0, 0.209, 0.0, 0.194, 0.0, 0.9403, 0.0, 0.209, 0.0, 0.9552, 0.0, 0.9254, 0.0, 0.209, 0.0, 0.9403, 0.0, 0.9104, 0.0, 0.209, 0.0, 0.9254, 0.0, 0.8955, 0.0, 0.209, 0.0, 0.9104, 0.0, 0.8955, 0.0, 0.2239, 0.0, 0.209, 0.0, 0.8806, 0.0, 0.2239, 0.0, 0.8955, 0.0, 0.8657, 0.0, 0.2239, 0.0, 0.8806, 0.0, 0.8507, 0.0, 0.2239, 0.0, 0.8657, 0.0, 0.8507, 0.0, 0.2388, 0.0, 0.2239, 0.0, 0.8358, 0.0, 0.2388, 0.0, 0.8507, 0.0, 0.8209, 0.0, 0.2388, 0.0, 0.8358, 0.0, 0.8209, 0.0, 0.2537, 0.0, 0.2388, 0.0, 0.806, 0.0, 0.2537, 0.0, 0.8209, 0.0, 0.806, 0.0, 0.2687, 0.0, 0.2537, 0.0, 0.791, 0.0, 0.2687, 0.0, 0.806, 0.0, 0.791, 0.0, 0.2836, 0.0, 0.2687, 0.0, 0.7761, 0.0, 0.2836, 0.0, 0.791, 0.0, 0.7761, 0.0, 0.2985, 0.0, 0.2836, 0.0, 0.7612, 0.0, 0.2985, 0.0, 0.7761, 0.0, 0.7612, 0.0, 0.3134, 0.0, 0.2985, 0.0, 0.7463, 0.0, 0.3134, 0.0, 0.7612, 0.0, 0.7313, 0.0, 0.3134, 0.0, 0.7463, 0.0, 0.7313, 0.0, 0.3284, 0.0, 0.3134, 0.0, 0.7164, 0.0, 0.3284, 0.0, 0.7313, 0.0, 0.7164, 0.0, 0.3433, 0.0, 0.3284, 0.0, 0.7015, 0.0, 0.3433, 0.0, 0.7164, 0.0, 0.6866, 0.0, 0.3433, 0.0, 0.7015, 0.0, 0.6716, 0.0, 0.3433, 0.0, 0.6866, 0.0, 0.6716, 0.0, 0.3582, 0.0, 0.3433, 0.0, 0.6567, 0.0, 0.3582, 0.0, 0.6716, 0.0, 0.6418, 0.0, 0.3582, 0.0, 0.6567, 0.0, 0.02985, 0.0, 0.6418, 0.0, 0.6269, 0.0, 0.02985, 0.0, 0.0, 0.0, 0.6418, 0.0, 0.0, 0.0, 0.3582, 0.0, 0.6418, 0.0, 0.0, 0.0, 0.3731, 0.0, 0.3582, 0.0, 0.0, 0.0, 0.3881, 0.0, 0.3731, 0.0, 0.0, 0.0, 0.403, 0.0, 0.3881, 0.0, 0.0, 0.0, 0.4179, 0.0, 0.403, 0.0, 0.0, 0.0, 0.4328, 0.0, 0.4179, 0.0, 0.0, 0.0, 0.4478, 0.0, 0.4328, 0.0, 0.0, 0.0, 0.4627, 0.0, 0.4478, 0.0, 0.0, 0.0, 0.4776, 0.0, 0.4627, 0.0, 0.0, 0.0, 0.4925, 0.0, 0.4776, 0.0, 0.0, 0.0, 0.5075, 0.0, 0.4925, 0.0, 0.0, 0.0, 0.5224, 0.0, 0.5075, 0.0, 0.0, 0.0, 0.5373, 0.0, 0.5224, 0.0, 0.0, 0.0, 0.5522, 0.0, 0.5373, 0.0, 0.0, 0.0, 0.5672, 0.0, 0.5522, 0.0, 0.0, 0.0, 0.5821, 0.0, 0.5672, 0.0, 0.0, 0.0, 0.597, 0.0, 0.5821, 0.0, 0.02985, 0.0, 0.01493, 0.0, 0.0, 0.0])
me_text.materials.append(mat_material_001)
me_text.use_remesh_fix_poles = True
me_text.use_remesh_preserve_attributes = False
me_text.use_mirror_vertex_groups = False
me_text.update()

# ---- objects
ob_light = bpy.data.objects.new('Light', light_light)
ob_camera = bpy.data.objects.new('Camera', cam_camera)
ob_menu = bpy.data.objects.new('Menu', me_plane)
ob_button = bpy.data.objects.new('Button', me_cube_001)
ob_bttext = bpy.data.objects.new('btText', me_text)
ob_sun = bpy.data.objects.new('Sun', light_sun)

# ---- transforms, parenting, visibility, modifiers, constraints
ob_light.location = (4.076, 1.005, 5.904)
ob_light.rotation_euler = (0.6503, 0.05522, 1.866)
ob_light.lock_rotations_4d = False
ob_light.empty_display_type = 'ARROWS'
ob_light.color = (0.0, 0.0, 0.0, 0.0)
ob_light.lineart.crease_threshold = 0.0
ob_camera.location = (0.0, -16.41, 0.0)
ob_camera.rotation_euler = (1.571, 0.0, 0.0)
ob_camera.lock_rotations_4d = False
ob_camera.empty_display_type = 'ARROWS'
ob_camera.color = (0.0, 0.0, 0.0, 0.0)
ob_camera.display_type = 'WIRE'
ob_camera.lineart.crease_threshold = 0.0
ob_menu.location = (0.0, 0.0, 0.0)
ob_menu.rotation_euler = (1.571, 0.0, 0.0)
ob_menu.scale = (6.035, 4.005, 6.035)
ob_menu.lineart.crease_threshold = 0.0
ob_button.location = (-0.1856, 0.006981, 0.6471)
ob_button.rotation_euler = (1.571, 0.0, 0.0)
ob_button.scale = (1.376, 0.5746, 0.1604)
ob_button.lineart.crease_threshold = 0.0
_m = ob_button.modifiers.new('Bevel', 'BEVEL')
_m.width = 0.17
_m.width_pct = 0.17
_m.limit_method = 'NONE'
ob_bttext.location = (-1.09, -0.1879, 0.3264)
ob_bttext.rotation_euler = (1.571, 0.0, 0.0)
ob_bttext.scale = (1.302, 1.302, 1.302)
ob_bttext.lineart.crease_threshold = 0.0
ob_sun.location = (-0.2074, -4.755, -2.021)
ob_sun.rotation_euler = (1.275, -0.0, 0.0)
ob_sun.lineart.crease_threshold = 0.0

# ---- collection membership
col_collection.objects.link(ob_light)
col_collection.objects.link(ob_camera)
col_collection.objects.link(ob_menu)
col_collection.objects.link(ob_button)
col_collection.objects.link(ob_bttext)
col_collection.objects.link(ob_sun)

# ---- scene / render settings (as saved in the file)
scene.camera = ob_camera
scene.frame_start = 1; scene.frame_end = 250; scene.frame_set(0)
scene.render.engine = 'BLENDER_EEVEE_NEXT'
scene.cycles.use_denoising = False
scene.cycles.samples = 128
scene.cycles.sampling_pattern = 'TABULATED_SOBOL'
scene.cycles.use_adaptive_sampling = False
scene.cycles.use_light_tree = False
scene.view_settings.view_transform = 'Filmic'
bpy.context.view_layer.update()
